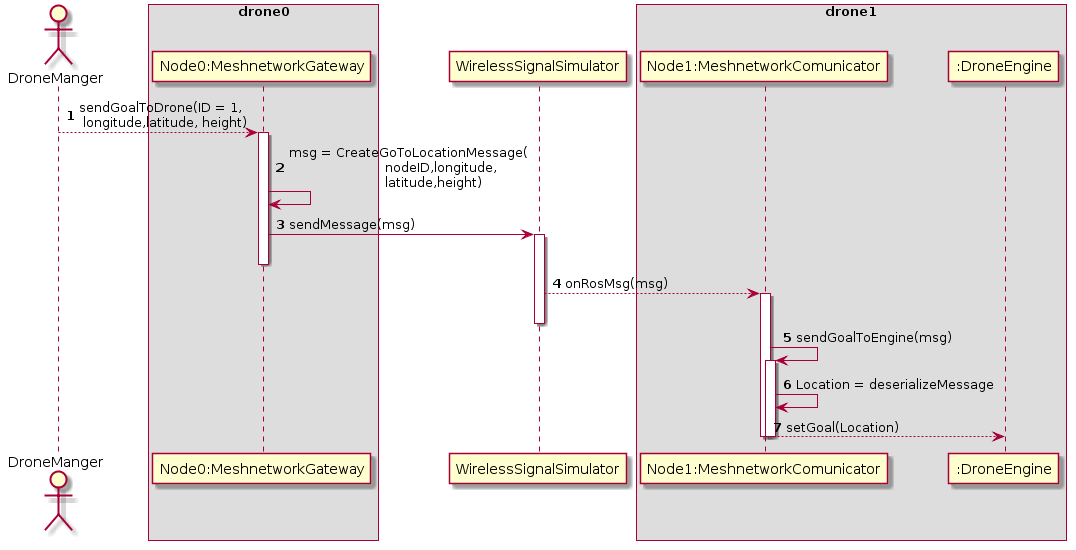

The diagram above was rendered by PlantUML. Its source (embedded in the PNG):
@startuml
autonumber

actor "DroneManger" as DM
box "drone0"
participant "Node0:MeshnetworkGateway" as GW
end box
participant "WirelessSignalSimulator" as WSS
box "drone1"
participant "Node1:MeshnetworkComunicator" as 1
participant ":DroneEngine" as 1E

end box

DM --> GW ++ : sendGoalToDrone(ID = 1,\n longitude,latitude, height) 
GW -> GW: msg = CreateGoToLocationMessage(\n\t\t\tnodeID,longitude,\n\t\t\tlatitude,height)
GW -> WSS ++: sendMessage(msg)
deactivate GW
WSS --> 1 ++:onRosMsg(msg)
deactivate WSS
1 -> 1 ++: sendGoalToEngine(msg)
1 -> 1 : Location = deserializeMessage
1 --> 1E : setGoal(Location)
deactivate 1
deactivate 1
@enduml